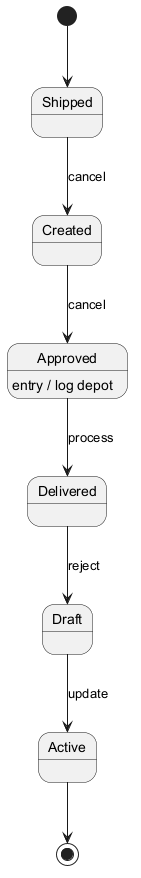

The diagram above was rendered by PlantUML. Its source (embedded in the PNG):
@startuml
skinparam backgroundColor #FFFFFF
skinparam classBackgroundColor #F1F8E9
skinparam classBorderColor #33691E
[*] --> Shipped
Shipped --> Created : cancel
Created --> Approved : cancel
Approved --> Delivered : process
Approved : entry / log depot
Delivered --> Draft : reject
Draft --> Active : update
Active --> [*]
@enduml